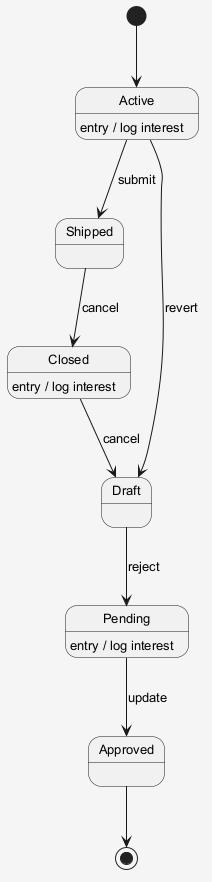

The diagram above was rendered by PlantUML. Its source (embedded in the PNG):
@startuml
skinparam shadowing false
skinparam backgroundColor #F5F5F5
skinparam defaultFontSize 13
[*] --> Active
Active --> Shipped : submit
Active : entry / log interest
Shipped --> Closed : cancel
Closed --> Draft : cancel
Closed : entry / log interest
Draft --> Pending : reject
Pending --> Approved : update
Pending : entry / log interest
Active --> Draft : revert
Approved --> [*]
@enduml